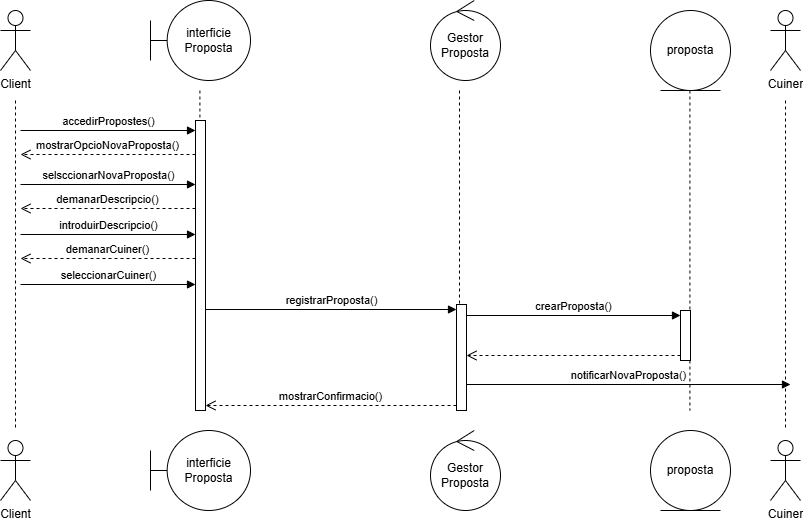

The diagram above was exported from draw.io. Its source (the exported page's mxGraphModel, read from the mxfile embedded in the PNG):
<mxGraphModel dx="1201" dy="604" grid="1" gridSize="10" guides="1" tooltips="1" connect="1" arrows="1" fold="1" page="1" pageScale="1" pageWidth="827" pageHeight="1169" math="0" shadow="0">
  <root>
    <mxCell id="0" />
    <mxCell id="1" parent="0" />
    <mxCell id="FjOvD9zcy_zHenHrpu_U-2" parent="1" style="shape=umlActor;verticalLabelPosition=bottom;verticalAlign=top;html=1;" value="Client" vertex="1">
      <mxGeometry height="60" width="30" x="14" y="10" as="geometry" />
    </mxCell>
    <mxCell id="FjOvD9zcy_zHenHrpu_U-3" parent="1" style="shape=umlActor;verticalLabelPosition=bottom;verticalAlign=top;html=1;" value="Client" vertex="1">
      <mxGeometry height="60" width="30" x="14" y="440" as="geometry" />
    </mxCell>
    <mxCell id="FjOvD9zcy_zHenHrpu_U-4" parent="1" style="shape=umlBoundary;whiteSpace=wrap;html=1;" value="interficie&lt;div&gt;Proposta&lt;/div&gt;" vertex="1">
      <mxGeometry height="80" width="100" x="164" as="geometry" />
    </mxCell>
    <mxCell id="FjOvD9zcy_zHenHrpu_U-5" parent="1" style="shape=umlBoundary;whiteSpace=wrap;html=1;" value="interficie&lt;div&gt;Proposta&lt;/div&gt;" vertex="1">
      <mxGeometry height="80" width="100" x="164" y="430" as="geometry" />
    </mxCell>
    <mxCell id="FjOvD9zcy_zHenHrpu_U-6" parent="1" style="ellipse;shape=umlControl;whiteSpace=wrap;html=1;" value="Gestor&lt;div&gt;Proposta&lt;/div&gt;" vertex="1">
      <mxGeometry height="80" width="70" x="444" as="geometry" />
    </mxCell>
    <mxCell id="FjOvD9zcy_zHenHrpu_U-7" parent="1" style="ellipse;shape=umlControl;whiteSpace=wrap;html=1;" value="Gestor&lt;div&gt;Proposta&lt;/div&gt;" vertex="1">
      <mxGeometry height="80" width="70" x="444" y="430" as="geometry" />
    </mxCell>
    <mxCell id="FjOvD9zcy_zHenHrpu_U-8" parent="1" style="ellipse;shape=umlEntity;whiteSpace=wrap;html=1;" value="proposta" vertex="1">
      <mxGeometry height="80" width="80" x="664" y="10" as="geometry" />
    </mxCell>
    <mxCell id="FjOvD9zcy_zHenHrpu_U-9" parent="1" style="ellipse;shape=umlEntity;whiteSpace=wrap;html=1;" value="proposta" vertex="1">
      <mxGeometry height="80" width="80" x="664" y="430" as="geometry" />
    </mxCell>
    <mxCell id="FjOvD9zcy_zHenHrpu_U-10" edge="1" parent="1" style="edgeStyle=none;rounded=0;orthogonalLoop=1;jettySize=auto;html=1;endArrow=none;endFill=0;dashed=1;">
      <mxGeometry relative="1" as="geometry">
        <mxPoint x="29" y="100" as="sourcePoint" />
        <mxPoint x="29" y="430" as="targetPoint" />
      </mxGeometry>
    </mxCell>
    <mxCell id="FjOvD9zcy_zHenHrpu_U-11" edge="1" parent="1" source="FjOvD9zcy_zHenHrpu_U-15" style="edgeStyle=none;rounded=0;orthogonalLoop=1;jettySize=auto;html=1;endArrow=none;endFill=0;dashed=1;">
      <mxGeometry relative="1" as="geometry">
        <mxPoint x="213.40999999999997" y="90" as="sourcePoint" />
        <mxPoint x="213.40999999999997" y="410" as="targetPoint" />
      </mxGeometry>
    </mxCell>
    <mxCell id="FjOvD9zcy_zHenHrpu_U-12" edge="1" parent="1" style="edgeStyle=none;rounded=0;orthogonalLoop=1;jettySize=auto;html=1;endArrow=none;endFill=0;dashed=1;">
      <mxGeometry relative="1" as="geometry">
        <mxPoint x="473" y="410" as="sourcePoint" />
        <mxPoint x="473" y="410" as="targetPoint" />
      </mxGeometry>
    </mxCell>
    <mxCell id="FjOvD9zcy_zHenHrpu_U-13" edge="1" parent="1" source="FjOvD9zcy_zHenHrpu_U-23" style="edgeStyle=none;rounded=0;orthogonalLoop=1;jettySize=auto;html=1;endArrow=none;endFill=0;dashed=1;">
      <mxGeometry relative="1" as="geometry">
        <mxPoint x="703.4099999999999" y="390" as="sourcePoint" />
        <mxPoint x="703.4100000000001" y="410" as="targetPoint" />
      </mxGeometry>
    </mxCell>
    <mxCell id="FjOvD9zcy_zHenHrpu_U-14" edge="1" parent="1" style="edgeStyle=none;rounded=0;orthogonalLoop=1;jettySize=auto;html=1;endArrow=none;endFill=0;dashed=1;" target="FjOvD9zcy_zHenHrpu_U-15" value="">
      <mxGeometry relative="1" as="geometry">
        <mxPoint x="213.40999999999997" y="90" as="sourcePoint" />
        <mxPoint x="213.40999999999997" y="410" as="targetPoint" />
      </mxGeometry>
    </mxCell>
    <mxCell id="FjOvD9zcy_zHenHrpu_U-15" parent="1" style="html=1;points=[[0,0,0,0,5],[0,1,0,0,-5],[1,0,0,0,5],[1,1,0,0,-5]];perimeter=orthogonalPerimeter;outlineConnect=0;targetShapes=umlLifeline;portConstraint=eastwest;newEdgeStyle={&quot;curved&quot;:0,&quot;rounded&quot;:0};" value="" vertex="1">
      <mxGeometry height="290" width="10" x="209" y="120" as="geometry" />
    </mxCell>
    <mxCell id="FjOvD9zcy_zHenHrpu_U-16" edge="1" parent="1" style="edgeStyle=none;rounded=0;orthogonalLoop=1;jettySize=auto;html=1;endArrow=none;endFill=0;dashed=1;" target="FjOvD9zcy_zHenHrpu_U-20" value="">
      <mxGeometry relative="1" as="geometry">
        <mxPoint x="473" y="90" as="sourcePoint" />
        <mxPoint x="473" y="130" as="targetPoint" />
      </mxGeometry>
    </mxCell>
    <mxCell id="FjOvD9zcy_zHenHrpu_U-19" edge="1" parent="1" style="edgeStyle=none;rounded=0;orthogonalLoop=1;jettySize=auto;html=1;endArrow=none;endFill=0;dashed=1;" value="">
      <mxGeometry relative="1" as="geometry">
        <mxPoint x="703.4100000000001" y="90" as="sourcePoint" />
        <mxPoint x="703.4099999999999" y="310" as="targetPoint" />
      </mxGeometry>
    </mxCell>
    <mxCell id="FjOvD9zcy_zHenHrpu_U-20" parent="1" style="html=1;points=[[0,0,0,0,5],[0,1,0,0,-5],[1,0,0,0,5],[1,1,0,0,-5]];perimeter=orthogonalPerimeter;outlineConnect=0;targetShapes=umlLifeline;portConstraint=eastwest;newEdgeStyle={&quot;curved&quot;:0,&quot;rounded&quot;:0};" value="" vertex="1">
      <mxGeometry height="106" width="10" x="470" y="304" as="geometry" />
    </mxCell>
    <mxCell id="FjOvD9zcy_zHenHrpu_U-21" edge="1" parent="1" source="FjOvD9zcy_zHenHrpu_U-15" style="html=1;verticalAlign=bottom;endArrow=block;curved=0;rounded=0;entryX=0;entryY=0;entryDx=0;entryDy=5;" target="FjOvD9zcy_zHenHrpu_U-20" value="registrarProposta()">
      <mxGeometry relative="1" as="geometry">
        <mxPoint x="400" y="275" as="sourcePoint" />
      </mxGeometry>
    </mxCell>
    <mxCell id="FjOvD9zcy_zHenHrpu_U-22" edge="1" parent="1" source="FjOvD9zcy_zHenHrpu_U-20" style="html=1;verticalAlign=bottom;endArrow=open;dashed=1;endSize=8;curved=0;rounded=0;exitX=0;exitY=1;exitDx=0;exitDy=-5;entryX=1;entryY=1;entryDx=0;entryDy=-5;entryPerimeter=0;" target="FjOvD9zcy_zHenHrpu_U-15" value="mostrarConfirmacio()">
      <mxGeometry relative="1" as="geometry">
        <mxPoint x="324" y="600.6666666666666" as="targetPoint" />
      </mxGeometry>
    </mxCell>
    <mxCell id="FjOvD9zcy_zHenHrpu_U-23" parent="1" style="html=1;points=[[0,0,0,0,5],[0,1,0,0,-5],[1,0,0,0,5],[1,1,0,0,-5]];perimeter=orthogonalPerimeter;outlineConnect=0;targetShapes=umlLifeline;portConstraint=eastwest;newEdgeStyle={&quot;curved&quot;:0,&quot;rounded&quot;:0};" value="" vertex="1">
      <mxGeometry height="50" width="10" x="694" y="310" as="geometry" />
    </mxCell>
    <mxCell id="FjOvD9zcy_zHenHrpu_U-24" edge="1" parent="1" source="FjOvD9zcy_zHenHrpu_U-20" style="html=1;verticalAlign=bottom;endArrow=block;curved=0;rounded=0;entryX=0;entryY=0;entryDx=0;entryDy=5;" target="FjOvD9zcy_zHenHrpu_U-23" value="crearProposta()">
      <mxGeometry relative="1" as="geometry">
        <mxPoint x="624" y="315" as="sourcePoint" />
      </mxGeometry>
    </mxCell>
    <mxCell id="FjOvD9zcy_zHenHrpu_U-25" edge="1" parent="1" source="FjOvD9zcy_zHenHrpu_U-23" style="html=1;verticalAlign=bottom;endArrow=open;dashed=1;endSize=8;curved=0;rounded=0;exitX=0;exitY=1;exitDx=0;exitDy=-5;" target="FjOvD9zcy_zHenHrpu_U-20" value="">
      <mxGeometry relative="1" as="geometry">
        <mxPoint x="624" y="385" as="targetPoint" />
      </mxGeometry>
    </mxCell>
    <mxCell id="FjOvD9zcy_zHenHrpu_U-35" edge="1" parent="1" style="html=1;verticalAlign=bottom;endArrow=block;curved=0;rounded=0;entryX=0;entryY=0;entryDx=0;entryDy=5;" value="accedirPropostes()">
      <mxGeometry relative="1" as="geometry">
        <mxPoint x="34" y="130" as="sourcePoint" />
        <mxPoint x="209" y="130" as="targetPoint" />
      </mxGeometry>
    </mxCell>
    <mxCell id="FjOvD9zcy_zHenHrpu_U-39" edge="1" parent="1" style="html=1;verticalAlign=bottom;endArrow=open;dashed=1;endSize=8;curved=0;rounded=0;exitX=0;exitY=1;exitDx=0;exitDy=-5;" value="mostrarOpcioNovaProposta()">
      <mxGeometry relative="1" as="geometry">
        <mxPoint x="209" y="154" as="sourcePoint" />
        <mxPoint x="34" y="154" as="targetPoint" />
      </mxGeometry>
    </mxCell>
    <mxCell id="FjOvD9zcy_zHenHrpu_U-46" edge="1" parent="1" style="html=1;verticalAlign=bottom;endArrow=block;curved=0;rounded=0;entryX=0;entryY=0;entryDx=0;entryDy=5;" value="selsccionarNovaProposta()">
      <mxGeometry relative="1" as="geometry">
        <mxPoint x="34" y="184" as="sourcePoint" />
        <mxPoint x="209" y="184" as="targetPoint" />
      </mxGeometry>
    </mxCell>
    <mxCell id="FjOvD9zcy_zHenHrpu_U-47" edge="1" parent="1" style="html=1;verticalAlign=bottom;endArrow=open;dashed=1;endSize=8;curved=0;rounded=0;exitX=0;exitY=1;exitDx=0;exitDy=-5;" value="demanarDescripcio()">
      <mxGeometry relative="1" as="geometry">
        <mxPoint x="209" y="208" as="sourcePoint" />
        <mxPoint x="34" y="208" as="targetPoint" />
      </mxGeometry>
    </mxCell>
    <mxCell id="FjOvD9zcy_zHenHrpu_U-48" edge="1" parent="1" style="html=1;verticalAlign=bottom;endArrow=block;curved=0;rounded=0;entryX=0;entryY=0;entryDx=0;entryDy=5;" value="introduirDescripcio()">
      <mxGeometry relative="1" as="geometry">
        <mxPoint x="34" y="234" as="sourcePoint" />
        <mxPoint x="209" y="234" as="targetPoint" />
      </mxGeometry>
    </mxCell>
    <mxCell id="FjOvD9zcy_zHenHrpu_U-49" edge="1" parent="1" style="html=1;verticalAlign=bottom;endArrow=open;dashed=1;endSize=8;curved=0;rounded=0;exitX=0;exitY=1;exitDx=0;exitDy=-5;" value="demanarCuiner()">
      <mxGeometry relative="1" as="geometry">
        <mxPoint x="209" y="258" as="sourcePoint" />
        <mxPoint x="34" y="258" as="targetPoint" />
      </mxGeometry>
    </mxCell>
    <mxCell id="FjOvD9zcy_zHenHrpu_U-50" edge="1" parent="1" style="html=1;verticalAlign=bottom;endArrow=block;curved=0;rounded=0;entryX=0;entryY=0;entryDx=0;entryDy=5;" value="seleccionarCuiner()">
      <mxGeometry relative="1" as="geometry">
        <mxPoint x="34" y="284" as="sourcePoint" />
        <mxPoint x="209" y="284" as="targetPoint" />
      </mxGeometry>
    </mxCell>
    <mxCell id="FjOvD9zcy_zHenHrpu_U-54" parent="1" style="shape=umlActor;verticalLabelPosition=bottom;verticalAlign=top;html=1;" value="Cuiner" vertex="1">
      <mxGeometry height="60" width="30" x="784" y="10" as="geometry" />
    </mxCell>
    <mxCell id="FjOvD9zcy_zHenHrpu_U-55" parent="1" style="shape=umlActor;verticalLabelPosition=bottom;verticalAlign=top;html=1;" value="Cuiner" vertex="1">
      <mxGeometry height="60" width="30" x="784" y="440" as="geometry" />
    </mxCell>
    <mxCell id="FjOvD9zcy_zHenHrpu_U-56" edge="1" parent="1" style="edgeStyle=none;rounded=0;orthogonalLoop=1;jettySize=auto;html=1;endArrow=none;endFill=0;dashed=1;">
      <mxGeometry relative="1" as="geometry">
        <mxPoint x="799" y="100" as="sourcePoint" />
        <mxPoint x="799" y="430" as="targetPoint" />
      </mxGeometry>
    </mxCell>
    <mxCell id="FjOvD9zcy_zHenHrpu_U-57" edge="1" parent="1" style="html=1;verticalAlign=bottom;endArrow=block;curved=0;rounded=0;" value="notificarNovaProposta()">
      <mxGeometry relative="1" as="geometry">
        <mxPoint x="480" y="384" as="sourcePoint" />
        <mxPoint x="804" y="384" as="targetPoint" />
      </mxGeometry>
    </mxCell>
  </root>
</mxGraphModel>